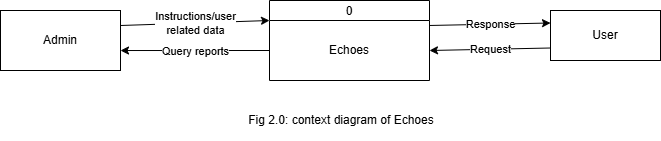

The diagram above was exported from draw.io. Its source (the exported page's mxGraphModel, read from the mxfile embedded in the PNG):
<mxGraphModel dx="866" dy="465" grid="1" gridSize="10" guides="1" tooltips="1" connect="1" arrows="1" fold="1" page="1" pageScale="1" pageWidth="827" pageHeight="1169" math="0" shadow="0">
  <root>
    <mxCell id="0" />
    <mxCell id="1" parent="0" />
    <mxCell id="nyuKjcg0LPoC6U2gSKpA-1" value="0" style="swimlane;fontStyle=0;childLayout=stackLayout;horizontal=1;startSize=20;fillColor=#ffffff;horizontalStack=0;resizeParent=1;resizeParentMax=0;resizeLast=0;collapsible=0;marginBottom=0;swimlaneFillColor=#ffffff;" vertex="1" parent="1">
      <mxGeometry x="349" y="490" width="160" height="80" as="geometry" />
    </mxCell>
    <mxCell id="nyuKjcg0LPoC6U2gSKpA-2" value="Echoes" style="text;html=1;align=center;verticalAlign=middle;whiteSpace=wrap;rounded=0;" vertex="1" parent="nyuKjcg0LPoC6U2gSKpA-1">
      <mxGeometry y="20" width="160" height="60" as="geometry" />
    </mxCell>
    <mxCell id="nyuKjcg0LPoC6U2gSKpA-3" value="Admin" style="rounded=0;whiteSpace=wrap;html=1;" vertex="1" parent="1">
      <mxGeometry x="80" y="500" width="120" height="60" as="geometry" />
    </mxCell>
    <mxCell id="nyuKjcg0LPoC6U2gSKpA-4" value="User" style="rounded=0;whiteSpace=wrap;html=1;" vertex="1" parent="1">
      <mxGeometry x="630" y="500" width="110" height="50" as="geometry" />
    </mxCell>
    <mxCell id="nyuKjcg0LPoC6U2gSKpA-10" value="" style="endArrow=classic;html=1;rounded=0;exitX=1;exitY=0.25;exitDx=0;exitDy=0;entryX=0;entryY=0;entryDx=0;entryDy=0;" edge="1" parent="1" source="nyuKjcg0LPoC6U2gSKpA-3" target="nyuKjcg0LPoC6U2gSKpA-2">
      <mxGeometry relative="1" as="geometry">
        <mxPoint x="410" y="630" as="sourcePoint" />
        <mxPoint x="510" y="630" as="targetPoint" />
      </mxGeometry>
    </mxCell>
    <mxCell id="nyuKjcg0LPoC6U2gSKpA-11" value="Instructions/user&lt;div&gt;related data&lt;/div&gt;" style="edgeLabel;resizable=0;html=1;;align=center;verticalAlign=middle;" connectable="0" vertex="1" parent="nyuKjcg0LPoC6U2gSKpA-10">
      <mxGeometry relative="1" as="geometry" />
    </mxCell>
    <mxCell id="nyuKjcg0LPoC6U2gSKpA-12" value="" style="endArrow=classic;html=1;rounded=0;entryX=0;entryY=0.25;entryDx=0;entryDy=0;exitX=1;exitY=0.083;exitDx=0;exitDy=0;exitPerimeter=0;" edge="1" parent="1" source="nyuKjcg0LPoC6U2gSKpA-2" target="nyuKjcg0LPoC6U2gSKpA-4">
      <mxGeometry relative="1" as="geometry">
        <mxPoint x="520" y="533" as="sourcePoint" />
        <mxPoint x="630" y="527.5" as="targetPoint" />
      </mxGeometry>
    </mxCell>
    <mxCell id="nyuKjcg0LPoC6U2gSKpA-13" value="Response" style="edgeLabel;resizable=0;html=1;;align=center;verticalAlign=middle;" connectable="0" vertex="1" parent="nyuKjcg0LPoC6U2gSKpA-12">
      <mxGeometry relative="1" as="geometry" />
    </mxCell>
    <mxCell id="nyuKjcg0LPoC6U2gSKpA-15" value="" style="endArrow=classic;html=1;rounded=0;exitX=0;exitY=0.75;exitDx=0;exitDy=0;entryX=1;entryY=0.5;entryDx=0;entryDy=0;" edge="1" parent="1" source="nyuKjcg0LPoC6U2gSKpA-4" target="nyuKjcg0LPoC6U2gSKpA-2">
      <mxGeometry relative="1" as="geometry">
        <mxPoint x="210" y="525" as="sourcePoint" />
        <mxPoint x="359" y="520" as="targetPoint" />
      </mxGeometry>
    </mxCell>
    <mxCell id="nyuKjcg0LPoC6U2gSKpA-16" value="Request" style="edgeLabel;resizable=0;html=1;;align=center;verticalAlign=middle;" connectable="0" vertex="1" parent="nyuKjcg0LPoC6U2gSKpA-15">
      <mxGeometry relative="1" as="geometry" />
    </mxCell>
    <mxCell id="nyuKjcg0LPoC6U2gSKpA-17" value="" style="endArrow=classic;html=1;rounded=0;exitX=0;exitY=0.5;exitDx=0;exitDy=0;entryX=1;entryY=0.667;entryDx=0;entryDy=0;entryPerimeter=0;" edge="1" parent="1" source="nyuKjcg0LPoC6U2gSKpA-2" target="nyuKjcg0LPoC6U2gSKpA-3">
      <mxGeometry relative="1" as="geometry">
        <mxPoint x="311" y="555" as="sourcePoint" />
        <mxPoint x="200" y="550" as="targetPoint" />
      </mxGeometry>
    </mxCell>
    <mxCell id="nyuKjcg0LPoC6U2gSKpA-18" value="Query reports" style="edgeLabel;resizable=0;html=1;;align=center;verticalAlign=middle;" connectable="0" vertex="1" parent="nyuKjcg0LPoC6U2gSKpA-17">
      <mxGeometry relative="1" as="geometry" />
    </mxCell>
    <mxCell id="nyuKjcg0LPoC6U2gSKpA-19" value="Fig 2.0: context diagram of Echoes" style="text;html=1;align=center;verticalAlign=middle;whiteSpace=wrap;rounded=0;" vertex="1" parent="1">
      <mxGeometry x="171" y="590" width="500" height="40" as="geometry" />
    </mxCell>
  </root>
</mxGraphModel>